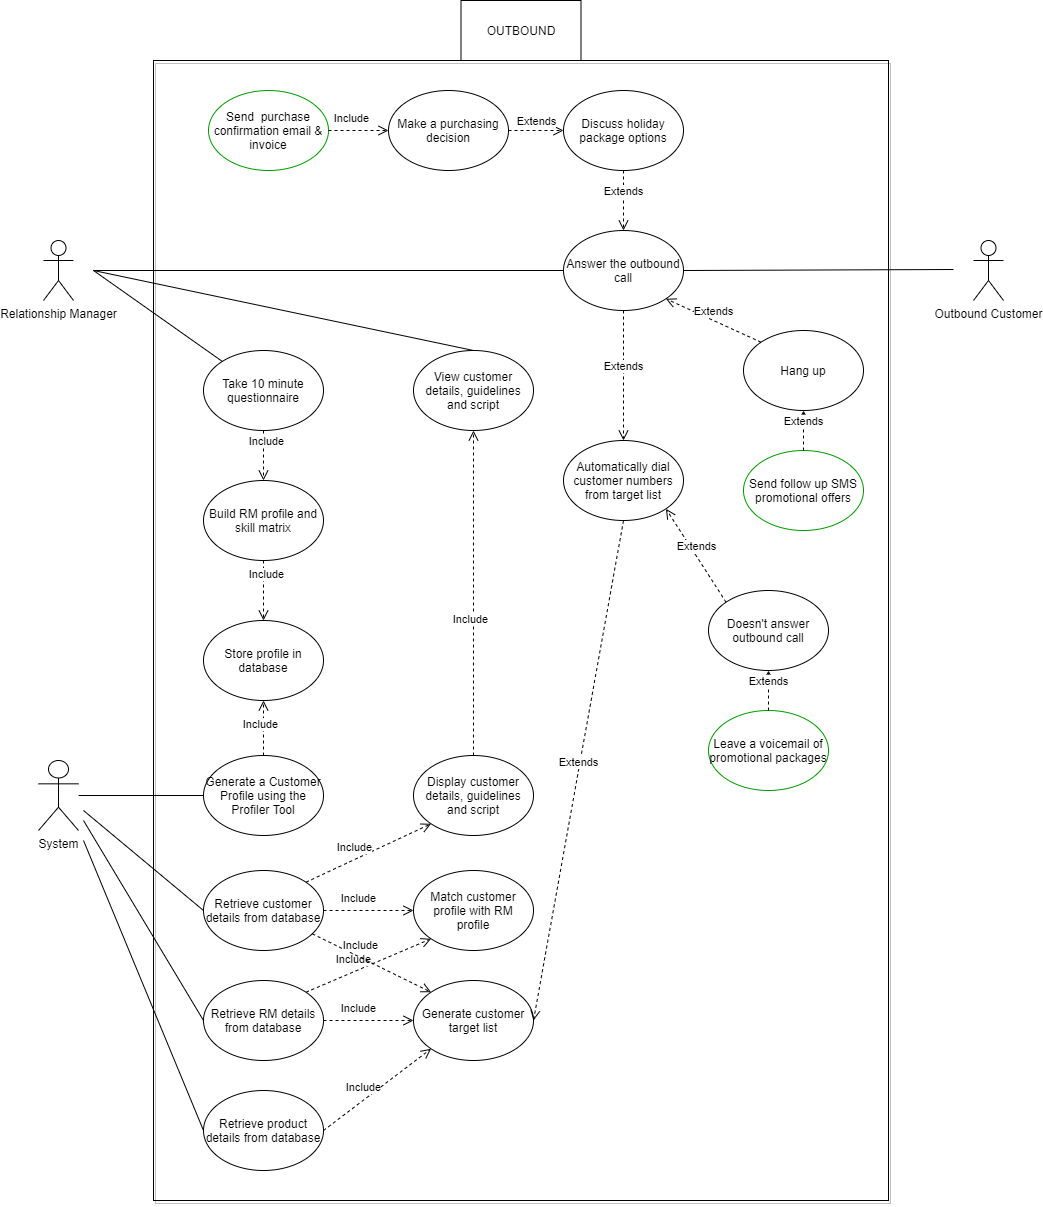

The diagram above was exported from draw.io. Its source (the exported page's mxGraphModel, read from the mxfile embedded in the PNG):
<mxGraphModel dx="4295" dy="1328" grid="1" gridSize="10" guides="1" tooltips="1" connect="1" arrows="1" fold="1" page="1" pageScale="1" pageWidth="1100" pageHeight="850" math="0" shadow="0">
  <root>
    <mxCell id="0" />
    <mxCell id="1" parent="0" />
    <mxCell id="Mc4aSANVjm9OiPYvkFEc-6" value="" style="group" vertex="1" connectable="0" parent="1">
      <mxGeometry x="-1040" y="250" width="965" height="1200" as="geometry" />
    </mxCell>
    <mxCell id="Mc4aSANVjm9OiPYvkFEc-5" value="" style="group" vertex="1" connectable="0" parent="Mc4aSANVjm9OiPYvkFEc-6">
      <mxGeometry width="965" height="1200" as="geometry" />
    </mxCell>
    <mxCell id="DfiwPZqNDgnFu1NcXOIg-3" value="" style="rounded=0;whiteSpace=wrap;html=1;shadow=1;fillColor=none;" parent="Mc4aSANVjm9OiPYvkFEc-5" vertex="1">
      <mxGeometry x="115" y="60" width="735" height="1140" as="geometry" />
    </mxCell>
    <mxCell id="DfiwPZqNDgnFu1NcXOIg-5" value="Relationship Manager" style="shape=umlActor;verticalLabelPosition=bottom;labelBackgroundColor=#ffffff;verticalAlign=top;html=1;outlineConnect=0;" parent="Mc4aSANVjm9OiPYvkFEc-5" vertex="1">
      <mxGeometry x="5" y="240" width="30" height="60" as="geometry" />
    </mxCell>
    <mxCell id="DfiwPZqNDgnFu1NcXOIg-8" value="Outbound Customer" style="shape=umlActor;verticalLabelPosition=bottom;labelBackgroundColor=#ffffff;verticalAlign=top;html=1;outlineConnect=0;" parent="Mc4aSANVjm9OiPYvkFEc-5" vertex="1">
      <mxGeometry x="935" y="240" width="30" height="60" as="geometry" />
    </mxCell>
    <mxCell id="DfiwPZqNDgnFu1NcXOIg-10" value="Generate a Customer Profile using the Profiler Tool" style="ellipse;whiteSpace=wrap;html=1;" parent="Mc4aSANVjm9OiPYvkFEc-5" vertex="1">
      <mxGeometry x="165" y="755" width="120" height="80" as="geometry" />
    </mxCell>
    <mxCell id="DfiwPZqNDgnFu1NcXOIg-14" value="Automatically dial customer numbers from target list" style="ellipse;whiteSpace=wrap;html=1;" parent="Mc4aSANVjm9OiPYvkFEc-5" vertex="1">
      <mxGeometry x="525" y="440" width="120" height="80" as="geometry" />
    </mxCell>
    <mxCell id="DfiwPZqNDgnFu1NcXOIg-15" value="Take 10 minute questionnaire" style="ellipse;whiteSpace=wrap;html=1;" parent="Mc4aSANVjm9OiPYvkFEc-5" vertex="1">
      <mxGeometry x="165" y="350" width="120" height="80" as="geometry" />
    </mxCell>
    <mxCell id="DfiwPZqNDgnFu1NcXOIg-16" value="Build RM profile and skill matrix" style="ellipse;whiteSpace=wrap;html=1;" parent="Mc4aSANVjm9OiPYvkFEc-5" vertex="1">
      <mxGeometry x="165" y="480" width="120" height="80" as="geometry" />
    </mxCell>
    <mxCell id="hYL21qJcrZTrkO8vdUth-3" value="" style="endArrow=none;html=1;" parent="Mc4aSANVjm9OiPYvkFEc-5" target="DfiwPZqNDgnFu1NcXOIg-15" edge="1">
      <mxGeometry width="50" height="50" relative="1" as="geometry">
        <mxPoint x="55" y="270" as="sourcePoint" />
        <mxPoint x="145" y="260" as="targetPoint" />
      </mxGeometry>
    </mxCell>
    <mxCell id="hYL21qJcrZTrkO8vdUth-5" value="Include" style="html=1;verticalAlign=bottom;endArrow=open;dashed=1;endSize=8;exitX=0.5;exitY=1;exitDx=0;exitDy=0;entryX=0.5;entryY=0;entryDx=0;entryDy=0;" parent="Mc4aSANVjm9OiPYvkFEc-5" source="DfiwPZqNDgnFu1NcXOIg-15" target="DfiwPZqNDgnFu1NcXOIg-16" edge="1">
      <mxGeometry x="-0.2133" y="3" relative="1" as="geometry">
        <mxPoint x="175" y="200.39" as="sourcePoint" />
        <mxPoint x="105" y="470" as="targetPoint" />
        <mxPoint as="offset" />
      </mxGeometry>
    </mxCell>
    <mxCell id="W6pZobkHOhJU-iSQagCX-7" value="Answer the outbound call" style="ellipse;whiteSpace=wrap;html=1;" parent="Mc4aSANVjm9OiPYvkFEc-5" vertex="1">
      <mxGeometry x="525" y="230" width="120" height="80" as="geometry" />
    </mxCell>
    <mxCell id="hYL21qJcrZTrkO8vdUth-8" value="" style="endArrow=none;html=1;entryX=0;entryY=0.5;entryDx=0;entryDy=0;" parent="Mc4aSANVjm9OiPYvkFEc-5" source="-sNekBu7JkKghqcE2RPI-16" target="DfiwPZqNDgnFu1NcXOIg-10" edge="1">
      <mxGeometry width="50" height="50" relative="1" as="geometry">
        <mxPoint x="45" y="360" as="sourcePoint" />
        <mxPoint x="285" y="320" as="targetPoint" />
      </mxGeometry>
    </mxCell>
    <mxCell id="-sNekBu7JkKghqcE2RPI-16" value="System" style="shape=umlActor;verticalLabelPosition=bottom;labelBackgroundColor=#ffffff;verticalAlign=top;html=1;outlineConnect=0;" parent="Mc4aSANVjm9OiPYvkFEc-5" vertex="1">
      <mxGeometry y="760" width="40" height="70" as="geometry" />
    </mxCell>
    <mxCell id="D1NUJX7faO6HWExilGQn-11" value="Generate customer target list" style="ellipse;whiteSpace=wrap;html=1;" parent="Mc4aSANVjm9OiPYvkFEc-5" vertex="1">
      <mxGeometry x="375" y="980" width="120" height="80" as="geometry" />
    </mxCell>
    <mxCell id="VsGobCRkwzrz1Y5T9CJy-1" value="Display customer details, guidelines and script" style="ellipse;whiteSpace=wrap;html=1;" parent="Mc4aSANVjm9OiPYvkFEc-5" vertex="1">
      <mxGeometry x="375" y="755" width="120" height="80" as="geometry" />
    </mxCell>
    <mxCell id="qxnEMKkabpbdeejEhw7V-5" value="Retrieve customer details from database" style="ellipse;whiteSpace=wrap;html=1;" parent="Mc4aSANVjm9OiPYvkFEc-5" vertex="1">
      <mxGeometry x="165" y="870" width="120" height="80" as="geometry" />
    </mxCell>
    <mxCell id="qxnEMKkabpbdeejEhw7V-9" value="Store profile in database" style="ellipse;whiteSpace=wrap;html=1;" parent="Mc4aSANVjm9OiPYvkFEc-5" vertex="1">
      <mxGeometry x="165" y="620" width="120" height="80" as="geometry" />
    </mxCell>
    <mxCell id="qxnEMKkabpbdeejEhw7V-15" value="" style="endArrow=none;html=1;entryX=0;entryY=0.5;entryDx=0;entryDy=0;" parent="Mc4aSANVjm9OiPYvkFEc-5" target="qxnEMKkabpbdeejEhw7V-5" edge="1">
      <mxGeometry width="50" height="50" relative="1" as="geometry">
        <mxPoint x="45" y="810" as="sourcePoint" />
        <mxPoint x="174.99999999998272" y="805" as="targetPoint" />
      </mxGeometry>
    </mxCell>
    <mxCell id="qxnEMKkabpbdeejEhw7V-16" value="Retrieve RM details from database" style="ellipse;whiteSpace=wrap;html=1;" parent="Mc4aSANVjm9OiPYvkFEc-5" vertex="1">
      <mxGeometry x="165" y="980" width="120" height="80" as="geometry" />
    </mxCell>
    <mxCell id="qxnEMKkabpbdeejEhw7V-17" value="" style="endArrow=none;html=1;entryX=0;entryY=0.5;entryDx=0;entryDy=0;" parent="Mc4aSANVjm9OiPYvkFEc-5" target="qxnEMKkabpbdeejEhw7V-16" edge="1">
      <mxGeometry width="50" height="50" relative="1" as="geometry">
        <mxPoint x="45" y="820" as="sourcePoint" />
        <mxPoint x="174.99999999998272" y="1030" as="targetPoint" />
      </mxGeometry>
    </mxCell>
    <mxCell id="qxnEMKkabpbdeejEhw7V-18" value="Include" style="html=1;verticalAlign=bottom;endArrow=open;dashed=1;endSize=8;exitX=1;exitY=0;exitDx=0;exitDy=0;entryX=0;entryY=1;entryDx=0;entryDy=0;" parent="Mc4aSANVjm9OiPYvkFEc-5" source="qxnEMKkabpbdeejEhw7V-16" target="qxnEMKkabpbdeejEhw7V-24" edge="1">
      <mxGeometry x="-0.2133" y="3" relative="1" as="geometry">
        <mxPoint x="295" y="1030" as="sourcePoint" />
        <mxPoint x="365" y="1030" as="targetPoint" />
        <mxPoint as="offset" />
      </mxGeometry>
    </mxCell>
    <mxCell id="qxnEMKkabpbdeejEhw7V-19" value="Include" style="html=1;verticalAlign=bottom;endArrow=open;dashed=1;endSize=8;entryX=0;entryY=0;entryDx=0;entryDy=0;" parent="Mc4aSANVjm9OiPYvkFEc-5" source="qxnEMKkabpbdeejEhw7V-5" target="D1NUJX7faO6HWExilGQn-11" edge="1">
      <mxGeometry x="-0.2133" y="3" relative="1" as="geometry">
        <mxPoint x="295" y="920" as="sourcePoint" />
        <mxPoint x="365" y="920" as="targetPoint" />
        <mxPoint as="offset" />
      </mxGeometry>
    </mxCell>
    <mxCell id="qxnEMKkabpbdeejEhw7V-20" value="Include" style="html=1;verticalAlign=bottom;endArrow=open;dashed=1;endSize=8;entryX=0.5;entryY=1;entryDx=0;entryDy=0;exitX=0.5;exitY=0;exitDx=0;exitDy=0;" parent="Mc4aSANVjm9OiPYvkFEc-5" source="DfiwPZqNDgnFu1NcXOIg-10" target="qxnEMKkabpbdeejEhw7V-9" edge="1">
      <mxGeometry x="-0.2133" y="3" relative="1" as="geometry">
        <mxPoint x="315.00000000001046" y="770" as="sourcePoint" />
        <mxPoint x="385" y="770" as="targetPoint" />
        <mxPoint as="offset" />
      </mxGeometry>
    </mxCell>
    <mxCell id="qxnEMKkabpbdeejEhw7V-21" value="Include" style="html=1;verticalAlign=bottom;endArrow=open;dashed=1;endSize=8;entryX=0.5;entryY=0;entryDx=0;entryDy=0;exitX=0.5;exitY=1;exitDx=0;exitDy=0;" parent="Mc4aSANVjm9OiPYvkFEc-5" source="DfiwPZqNDgnFu1NcXOIg-16" target="qxnEMKkabpbdeejEhw7V-9" edge="1">
      <mxGeometry x="-0.2133" y="3" relative="1" as="geometry">
        <mxPoint x="235" y="765" as="sourcePoint" />
        <mxPoint x="235" y="710" as="targetPoint" />
        <mxPoint as="offset" />
      </mxGeometry>
    </mxCell>
    <mxCell id="qxnEMKkabpbdeejEhw7V-24" value="Match customer profile with RM&lt;br&gt;profile" style="ellipse;whiteSpace=wrap;html=1;" parent="Mc4aSANVjm9OiPYvkFEc-5" vertex="1">
      <mxGeometry x="375" y="870" width="120" height="80" as="geometry" />
    </mxCell>
    <mxCell id="qxnEMKkabpbdeejEhw7V-31" value="Include" style="html=1;verticalAlign=bottom;endArrow=open;dashed=1;endSize=8;exitX=1;exitY=0.5;exitDx=0;exitDy=0;entryX=0;entryY=0.5;entryDx=0;entryDy=0;" parent="Mc4aSANVjm9OiPYvkFEc-5" source="qxnEMKkabpbdeejEhw7V-5" target="qxnEMKkabpbdeejEhw7V-24" edge="1">
      <mxGeometry x="-0.2133" y="3" relative="1" as="geometry">
        <mxPoint x="295" y="920" as="sourcePoint" />
        <mxPoint x="385" y="920" as="targetPoint" />
        <mxPoint as="offset" />
      </mxGeometry>
    </mxCell>
    <mxCell id="qxnEMKkabpbdeejEhw7V-32" value="Include" style="html=1;verticalAlign=bottom;endArrow=open;dashed=1;endSize=8;entryX=0;entryY=1;entryDx=0;entryDy=0;exitX=1;exitY=0;exitDx=0;exitDy=0;" parent="Mc4aSANVjm9OiPYvkFEc-5" source="qxnEMKkabpbdeejEhw7V-5" target="VsGobCRkwzrz1Y5T9CJy-1" edge="1">
      <mxGeometry x="-0.2133" y="3" relative="1" as="geometry">
        <mxPoint x="295" y="920" as="sourcePoint" />
        <mxPoint x="385" y="920" as="targetPoint" />
        <mxPoint as="offset" />
      </mxGeometry>
    </mxCell>
    <mxCell id="qxnEMKkabpbdeejEhw7V-33" value="Include" style="html=1;verticalAlign=bottom;endArrow=open;dashed=1;endSize=8;exitX=1;exitY=0.5;exitDx=0;exitDy=0;entryX=0;entryY=0.5;entryDx=0;entryDy=0;" parent="Mc4aSANVjm9OiPYvkFEc-5" source="qxnEMKkabpbdeejEhw7V-16" target="D1NUJX7faO6HWExilGQn-11" edge="1">
      <mxGeometry x="-0.2133" y="3" relative="1" as="geometry">
        <mxPoint x="286" y="946" as="sourcePoint" />
        <mxPoint x="402.57359312880726" y="1001.7157287525383" as="targetPoint" />
        <mxPoint as="offset" />
      </mxGeometry>
    </mxCell>
    <mxCell id="qxnEMKkabpbdeejEhw7V-34" value="Retrieve product details from database" style="ellipse;whiteSpace=wrap;html=1;" parent="Mc4aSANVjm9OiPYvkFEc-5" vertex="1">
      <mxGeometry x="165" y="1090" width="120" height="80" as="geometry" />
    </mxCell>
    <mxCell id="qxnEMKkabpbdeejEhw7V-35" value="" style="endArrow=none;html=1;entryX=0;entryY=0.5;entryDx=0;entryDy=0;" parent="Mc4aSANVjm9OiPYvkFEc-5" target="qxnEMKkabpbdeejEhw7V-34" edge="1">
      <mxGeometry width="50" height="50" relative="1" as="geometry">
        <mxPoint x="45" y="840" as="sourcePoint" />
        <mxPoint x="175" y="1030" as="targetPoint" />
      </mxGeometry>
    </mxCell>
    <mxCell id="qxnEMKkabpbdeejEhw7V-36" value="Include" style="html=1;verticalAlign=bottom;endArrow=open;dashed=1;endSize=8;exitX=1;exitY=0.5;exitDx=0;exitDy=0;entryX=0;entryY=1;entryDx=0;entryDy=0;" parent="Mc4aSANVjm9OiPYvkFEc-5" source="qxnEMKkabpbdeejEhw7V-34" target="D1NUJX7faO6HWExilGQn-11" edge="1">
      <mxGeometry x="-0.2133" y="3" relative="1" as="geometry">
        <mxPoint x="277.42640687119274" y="1001.7157287525379" as="sourcePoint" />
        <mxPoint x="402.57359312880726" y="948.2842712474612" as="targetPoint" />
        <mxPoint as="offset" />
      </mxGeometry>
    </mxCell>
    <mxCell id="qxnEMKkabpbdeejEhw7V-102" value="Doesn't answer outbound call" style="ellipse;whiteSpace=wrap;html=1;" parent="Mc4aSANVjm9OiPYvkFEc-5" vertex="1">
      <mxGeometry x="670" y="590" width="120" height="80" as="geometry" />
    </mxCell>
    <mxCell id="qxnEMKkabpbdeejEhw7V-103" value="Hang up" style="ellipse;whiteSpace=wrap;html=1;" parent="Mc4aSANVjm9OiPYvkFEc-5" vertex="1">
      <mxGeometry x="705" y="330" width="120" height="80" as="geometry" />
    </mxCell>
    <mxCell id="qxnEMKkabpbdeejEhw7V-104" value="Extends" style="html=1;verticalAlign=bottom;endArrow=open;dashed=1;endSize=8;entryX=1;entryY=1;entryDx=0;entryDy=0;exitX=0;exitY=0;exitDx=0;exitDy=0;" parent="Mc4aSANVjm9OiPYvkFEc-5" source="qxnEMKkabpbdeejEhw7V-103" target="W6pZobkHOhJU-iSQagCX-7" edge="1">
      <mxGeometry relative="1" as="geometry">
        <mxPoint x="295" y="100" as="sourcePoint" />
        <mxPoint x="545" y="170" as="targetPoint" />
        <Array as="points" />
      </mxGeometry>
    </mxCell>
    <mxCell id="qxnEMKkabpbdeejEhw7V-105" value="Discuss holiday package options&lt;span style=&quot;color: rgba(0 , 0 , 0 , 0) ; font-family: monospace ; font-size: 0px&quot;&gt;%3CmxGraphModel%3E%3Croot%3E%3CmxCell%20id%3D%220%22%2F%3E%3CmxCell%20id%3D%221%22%20parent%3D%220%22%2F%3E%3CmxCell%20id%3D%222%22%20value%3D%22Extends%22%20style%3D%22html%3D1%3BverticalAlign%3Dbottom%3BendArrow%3Dopen%3Bdashed%3D1%3BendSize%3D8%3BexitX%3D1%3BexitY%3D0.5%3BexitDx%3D0%3BexitDy%3D0%3B%22%20edge%3D%221%22%20parent%3D%221%22%3E%3CmxGeometry%20relative%3D%221%22%20as%3D%22geometry%22%3E%3CmxPoint%20x%3D%2260%22%20y%3D%22230%22%20as%3D%22sourcePoint%22%2F%3E%3CmxPoint%20x%3D%22133.2472135819935%22%20y%3D%22212.98069051050152%22%20as%3D%22targetPoint%22%2F%3E%3CArray%20as%3D%22points%22%2F%3E%3C%2FmxGeometry%3E%3C%2FmxCell%3E%3C%2Froot%3E%3C%2FmxGraphModel%3E&lt;/span&gt;" style="ellipse;whiteSpace=wrap;html=1;" parent="Mc4aSANVjm9OiPYvkFEc-5" vertex="1">
      <mxGeometry x="525" y="90" width="120" height="80" as="geometry" />
    </mxCell>
    <mxCell id="qxnEMKkabpbdeejEhw7V-106" value="" style="endArrow=none;html=1;entryX=0;entryY=0.5;entryDx=0;entryDy=0;" parent="Mc4aSANVjm9OiPYvkFEc-5" target="W6pZobkHOhJU-iSQagCX-7" edge="1">
      <mxGeometry width="50" height="50" relative="1" as="geometry">
        <mxPoint x="55" y="270" as="sourcePoint" />
        <mxPoint x="183.84681941792132" y="350.00165275901725" as="targetPoint" />
      </mxGeometry>
    </mxCell>
    <mxCell id="qxnEMKkabpbdeejEhw7V-107" value="" style="endArrow=none;html=1;exitX=1;exitY=0.5;exitDx=0;exitDy=0;" parent="Mc4aSANVjm9OiPYvkFEc-5" source="W6pZobkHOhJU-iSQagCX-7" edge="1">
      <mxGeometry width="50" height="50" relative="1" as="geometry">
        <mxPoint x="65" y="269.0000000000002" as="sourcePoint" />
        <mxPoint x="915" y="269" as="targetPoint" />
      </mxGeometry>
    </mxCell>
    <mxCell id="qxnEMKkabpbdeejEhw7V-109" value="Make a purchasing decision" style="ellipse;whiteSpace=wrap;html=1;" parent="Mc4aSANVjm9OiPYvkFEc-5" vertex="1">
      <mxGeometry x="350" y="90" width="120" height="80" as="geometry" />
    </mxCell>
    <mxCell id="qxnEMKkabpbdeejEhw7V-113" value="Extends" style="html=1;verticalAlign=bottom;endArrow=open;dashed=1;endSize=8;exitX=0.5;exitY=1;exitDx=0;exitDy=0;entryX=0.5;entryY=0;entryDx=0;entryDy=0;" parent="Mc4aSANVjm9OiPYvkFEc-5" source="W6pZobkHOhJU-iSQagCX-7" target="DfiwPZqNDgnFu1NcXOIg-14" edge="1">
      <mxGeometry relative="1" as="geometry">
        <mxPoint x="555" y="180" as="sourcePoint" />
        <mxPoint x="555" y="240" as="targetPoint" />
        <Array as="points" />
      </mxGeometry>
    </mxCell>
    <mxCell id="qxnEMKkabpbdeejEhw7V-114" value="Extends" style="html=1;verticalAlign=bottom;endArrow=open;dashed=1;endSize=8;entryX=1;entryY=1;entryDx=0;entryDy=0;exitX=0;exitY=0;exitDx=0;exitDy=0;" parent="Mc4aSANVjm9OiPYvkFEc-5" source="qxnEMKkabpbdeejEhw7V-102" target="DfiwPZqNDgnFu1NcXOIg-14" edge="1">
      <mxGeometry relative="1" as="geometry">
        <mxPoint x="555" y="450" as="sourcePoint" />
        <mxPoint x="555" y="320" as="targetPoint" />
        <Array as="points" />
      </mxGeometry>
    </mxCell>
    <mxCell id="qxnEMKkabpbdeejEhw7V-116" value="Extends" style="html=1;verticalAlign=bottom;endArrow=open;dashed=1;endSize=8;exitX=0.5;exitY=1;exitDx=0;exitDy=0;entryX=1;entryY=0.5;entryDx=0;entryDy=0;" parent="Mc4aSANVjm9OiPYvkFEc-5" source="DfiwPZqNDgnFu1NcXOIg-14" target="D1NUJX7faO6HWExilGQn-11" edge="1">
      <mxGeometry relative="1" as="geometry">
        <mxPoint x="555" y="320" as="sourcePoint" />
        <mxPoint x="555" y="450" as="targetPoint" />
        <Array as="points" />
      </mxGeometry>
    </mxCell>
    <mxCell id="qxnEMKkabpbdeejEhw7V-117" value="View customer details, guidelines and script" style="ellipse;whiteSpace=wrap;html=1;" parent="Mc4aSANVjm9OiPYvkFEc-5" vertex="1">
      <mxGeometry x="375" y="350" width="120" height="80" as="geometry" />
    </mxCell>
    <mxCell id="qxnEMKkabpbdeejEhw7V-118" value="" style="endArrow=none;html=1;entryX=0.5;entryY=0;entryDx=0;entryDy=0;" parent="Mc4aSANVjm9OiPYvkFEc-5" target="qxnEMKkabpbdeejEhw7V-117" edge="1">
      <mxGeometry width="50" height="50" relative="1" as="geometry">
        <mxPoint x="55" y="270" as="sourcePoint" />
        <mxPoint x="193.84681941792132" y="370.89165275901723" as="targetPoint" />
      </mxGeometry>
    </mxCell>
    <mxCell id="qxnEMKkabpbdeejEhw7V-120" value="Include" style="html=1;verticalAlign=bottom;endArrow=open;dashed=1;endSize=8;exitX=0.5;exitY=0;exitDx=0;exitDy=0;entryX=0.5;entryY=1;entryDx=0;entryDy=0;" parent="Mc4aSANVjm9OiPYvkFEc-5" source="VsGobCRkwzrz1Y5T9CJy-1" target="qxnEMKkabpbdeejEhw7V-117" edge="1">
      <mxGeometry x="-0.2133" y="3" relative="1" as="geometry">
        <mxPoint x="277.42640687119274" y="891.7157287525383" as="sourcePoint" />
        <mxPoint x="335" y="902" as="targetPoint" />
        <mxPoint as="offset" />
      </mxGeometry>
    </mxCell>
    <mxCell id="qxnEMKkabpbdeejEhw7V-123" value="Extends" style="html=1;verticalAlign=bottom;endArrow=open;dashed=1;endSize=8;entryX=0;entryY=0.5;entryDx=0;entryDy=0;exitX=1;exitY=0.5;exitDx=0;exitDy=0;" parent="Mc4aSANVjm9OiPYvkFEc-5" source="qxnEMKkabpbdeejEhw7V-109" target="qxnEMKkabpbdeejEhw7V-105" edge="1">
      <mxGeometry relative="1" as="geometry">
        <mxPoint x="720.1435931288072" y="109.99572875253787" as="sourcePoint" />
        <mxPoint x="624.9964068711927" y="66.56427124746168" as="targetPoint" />
        <Array as="points" />
      </mxGeometry>
    </mxCell>
    <mxCell id="qxnEMKkabpbdeejEhw7V-124" value="Extends" style="html=1;verticalAlign=bottom;endArrow=open;dashed=1;endSize=8;exitX=0.5;exitY=1;exitDx=0;exitDy=0;entryX=0.5;entryY=0;entryDx=0;entryDy=0;" parent="Mc4aSANVjm9OiPYvkFEc-5" source="qxnEMKkabpbdeejEhw7V-105" target="W6pZobkHOhJU-iSQagCX-7" edge="1">
      <mxGeometry relative="1" as="geometry">
        <mxPoint x="595" y="320" as="sourcePoint" />
        <mxPoint x="595" y="450" as="targetPoint" />
        <Array as="points" />
      </mxGeometry>
    </mxCell>
    <mxCell id="qxnEMKkabpbdeejEhw7V-126" value="OUTBOUND" style="rounded=0;whiteSpace=wrap;html=1;" parent="Mc4aSANVjm9OiPYvkFEc-5" vertex="1">
      <mxGeometry x="422.5" width="120" height="60" as="geometry" />
    </mxCell>
    <mxCell id="Mc4aSANVjm9OiPYvkFEc-104" value="Send&amp;nbsp; purchase confirmation email &amp;amp; invoice" style="ellipse;whiteSpace=wrap;html=1;strokeColor=#009900;" vertex="1" parent="Mc4aSANVjm9OiPYvkFEc-5">
      <mxGeometry x="170" y="90" width="120" height="80" as="geometry" />
    </mxCell>
    <mxCell id="Mc4aSANVjm9OiPYvkFEc-105" value="Include" style="html=1;verticalAlign=bottom;endArrow=open;dashed=1;endSize=8;exitX=1;exitY=0.5;exitDx=0;exitDy=0;entryX=0;entryY=0.5;entryDx=0;entryDy=0;" edge="1" parent="Mc4aSANVjm9OiPYvkFEc-5" source="Mc4aSANVjm9OiPYvkFEc-104" target="qxnEMKkabpbdeejEhw7V-109">
      <mxGeometry x="-0.2133" y="3" relative="1" as="geometry">
        <mxPoint x="235" y="440" as="sourcePoint" />
        <mxPoint x="235" y="490" as="targetPoint" />
        <mxPoint as="offset" />
      </mxGeometry>
    </mxCell>
    <mxCell id="Mc4aSANVjm9OiPYvkFEc-106" value="Leave a voicemail of promotional packages" style="ellipse;whiteSpace=wrap;html=1;strokeColor=#009900;" vertex="1" parent="Mc4aSANVjm9OiPYvkFEc-5">
      <mxGeometry x="670" y="710" width="120" height="80" as="geometry" />
    </mxCell>
    <mxCell id="Mc4aSANVjm9OiPYvkFEc-107" value="Extends" style="html=1;verticalAlign=bottom;endArrow=open;dashed=1;endSize=8;entryX=0.5;entryY=1;entryDx=0;entryDy=0;exitX=0.5;exitY=0;exitDx=0;exitDy=0;" edge="1" parent="Mc4aSANVjm9OiPYvkFEc-5" source="Mc4aSANVjm9OiPYvkFEc-106" target="qxnEMKkabpbdeejEhw7V-102">
      <mxGeometry relative="1" as="geometry">
        <mxPoint x="715" y="490" as="sourcePoint" />
        <mxPoint x="655" y="490" as="targetPoint" />
        <Array as="points" />
      </mxGeometry>
    </mxCell>
    <mxCell id="Mc4aSANVjm9OiPYvkFEc-108" value="Send follow up SMS promotional offers" style="ellipse;whiteSpace=wrap;html=1;strokeColor=#009900;" vertex="1" parent="Mc4aSANVjm9OiPYvkFEc-5">
      <mxGeometry x="705" y="450" width="120" height="80" as="geometry" />
    </mxCell>
    <mxCell id="Mc4aSANVjm9OiPYvkFEc-109" value="Extends" style="html=1;verticalAlign=bottom;endArrow=open;dashed=1;endSize=8;entryX=0.5;entryY=1;entryDx=0;entryDy=0;exitX=0.5;exitY=0;exitDx=0;exitDy=0;" edge="1" parent="Mc4aSANVjm9OiPYvkFEc-5" source="Mc4aSANVjm9OiPYvkFEc-108" target="qxnEMKkabpbdeejEhw7V-103">
      <mxGeometry relative="1" as="geometry">
        <mxPoint x="732.5735931288073" y="351.7157287525383" as="sourcePoint" />
        <mxPoint x="638.0548414976988" y="307.85901508674624" as="targetPoint" />
        <Array as="points" />
      </mxGeometry>
    </mxCell>
  </root>
</mxGraphModel>